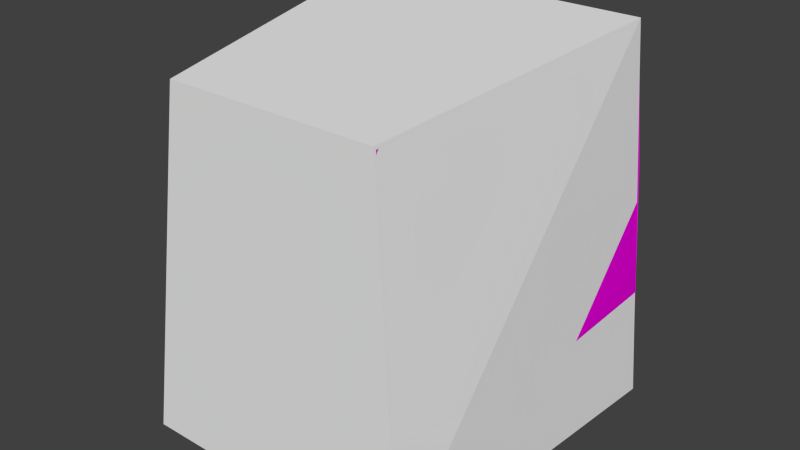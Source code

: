 # Source: tv_old.blend  (saved by Blender 2.73.0; exported with 4.5.12 LTS)
import bpy
from mathutils import Matrix  # noqa: F401  (used for matrix-valued properties, if any)

bpy.ops.wm.read_factory_settings(use_empty=True)
scene = bpy.context.scene
scene.name = 'Scene'

# ---- collections
col_collection_1 = bpy.data.collections.new('Collection 1'); scene.collection.children.link(col_collection_1)

# ---- materials (node trees are filled in below, after node groups)
mat_material_001 = bpy.data.materials.new('Material.001')
mat_material_001.alpha_threshold = 0.0
mat_material_001.roughness = 0.5
mat_material_002 = bpy.data.materials.new('Material.002')
mat_material_002.alpha_threshold = 0.0
mat_material_002.roughness = 0.5
mat_material = bpy.data.materials.new('Material')
mat_material.alpha_threshold = 0.0
mat_material.diffuse_color = (0.8, 0.0, 0.6981, 1.0)
mat_material.roughness = 0.5
mat_material.line_color = (0.0, 0.0, 0.0, 1.0)

# ---- material node trees
mat_material_001.use_nodes = True; mat_material_001.node_tree.nodes.clear()
_N = mat_material_001.node_tree.nodes; _L = mat_material_001.node_tree.links
n0 = _N.new('ShaderNodeOutputMaterial'); n0.name = 'Material Output'; n0.location = (300, 300)
n1 = _N.new('ShaderNodeBsdfDiffuse'); n1.name = 'Diffuse BSDF'; n1.location = (10, 300)
n1.inputs[0].default_value = (0.003301, 0.8, 0.0, 1.0)
_L.new(n1.outputs[0], n0.inputs[0])
n0.is_active_output = True
mat_material_002.use_nodes = True; mat_material_002.node_tree.nodes.clear()
_N = mat_material_002.node_tree.nodes; _L = mat_material_002.node_tree.links
n0 = _N.new('ShaderNodeOutputMaterial'); n0.name = 'Material Output'; n0.location = (300, 300)
n1 = _N.new('ShaderNodeBsdfDiffuse'); n1.name = 'Diffuse BSDF'; n1.location = (10, 300)
n1.inputs[0].default_value = (0.003706, 0.0, 0.8, 1.0)
_L.new(n1.outputs[0], n0.inputs[0])
n0.is_active_output = True

# ---- world
world_world = bpy.data.worlds.new('World'); scene.world = world_world
world_world.color = (0.05088, 0.05088, 0.05088)
world_world.use_sun_shadow = False
world_world.sun_shadow_jitter_overblur = 0.0
world_world.cycles.sampling_method = 'MANUAL'
world_world.cycles.sample_map_resolution = 256

# ---- meshes
me_cube_001 = bpy.data.meshes.new('Cube.001')
me_cube_001.from_pydata([(17.23, -20.06, 0.1878), (-17.23, -20.06, 0.1878), (-20.2, 20.04, 0.1878), (20.2, 20.04, 0.1878), (12.84, -17.77, 41.7), (-12.84, -17.77, 41.7), (-17.69, 17.4, 45.48), (17.69, 17.4, 45.48)], [], [(4, 5, 1, 0), (5, 6, 2, 1), (6, 7, 3, 2), (7, 4, 0, 3), (0, 1, 2, 3), (7, 6, 5, 4)])
me_cube_001.use_remesh_preserve_volume = False
me_cube_001.use_remesh_preserve_attributes = False
me_cube_001.use_mirror_vertex_groups = False
me_cube_001.update()
me_cylinder = bpy.data.meshes.new('Cylinder')
me_cylinder.from_pydata([(-10.91, 19.54, 4.684), (-10.91, 20.81, 4.684), (-9.42, 19.54, 3.605), (-9.42, 20.81, 3.605), (-7.689, 19.54, 4.04), (-7.689, 20.81, 4.04), (-6.737, 19.54, 5.734), (-6.737, 20.81, 5.734), (-7.12, 19.54, 7.695), (-7.12, 20.81, 7.695), (-8.615, 19.54, 8.774), (-8.615, 20.81, 8.774), (-10.35, 19.54, 8.339), (-10.35, 20.81, 8.339), (-11.3, 19.54, 6.645), (-11.3, 20.81, 6.645), (-9.336, 21.86, 4.14), (-7.964, 21.86, 4.485), (-8.699, 21.86, 8.239), (-10.07, 21.86, 7.894), (-9.236, 22.23, 4.789), (-8.297, 22.23, 5.024), (-8.799, 22.23, 7.59), (-9.738, 22.23, 7.355), (6.727, 19.54, 6.19), (6.727, 20.81, 6.19), (7.405, 19.54, 4.334), (7.405, 20.81, 4.334), (9.043, 19.54, 3.565), (9.043, 20.81, 3.565), (10.68, 19.54, 4.334), (10.68, 20.81, 4.334), (11.36, 19.54, 6.19), (11.36, 20.81, 6.19), (10.68, 19.54, 8.045), (10.68, 20.81, 8.045), (9.043, 19.54, 8.814), (9.043, 20.81, 8.814), (7.405, 19.54, 8.045), (7.405, 20.81, 8.045), (7.744, 21.86, 4.718), (9.043, 21.86, 4.108), (10.34, 21.86, 7.661), (9.043, 21.86, 8.271), (8.155, 22.23, 5.184), (9.043, 22.23, 4.767), (9.931, 22.23, 7.195), (9.043, 22.23, 7.612)], [], [(0, 1, 3, 2), (2, 3, 5, 4), (4, 5, 7, 6), (6, 7, 9, 8), (8, 9, 11, 10), (10, 11, 13, 12), (5, 11, 9, 7), (14, 15, 1, 0), (12, 13, 15, 14), (0, 2, 4, 6, 8, 10, 12, 14), (3, 13, 19, 16), (3, 1, 15, 13), (16, 19, 23, 20), (11, 5, 17, 18), (13, 11, 18, 19), (5, 3, 16, 17), (21, 20, 23, 22), (18, 17, 21, 22), (19, 18, 22, 23), (17, 16, 20, 21), (24, 25, 27, 26), (26, 27, 29, 28), (28, 29, 31, 30), (30, 31, 33, 32), (32, 33, 35, 34), (34, 35, 37, 36), (29, 35, 33, 31), (38, 39, 25, 24), (36, 37, 39, 38), (24, 26, 28, 30, 32, 34, 36, 38), (27, 37, 43, 40), (27, 25, 39, 37), (40, 43, 47, 44), (35, 29, 41, 42), (37, 35, 42, 43), (29, 27, 40, 41), (45, 44, 47, 46), (42, 41, 45, 46), (43, 42, 46, 47), (41, 40, 44, 45)])
me_cylinder.polygons.foreach_set('use_smooth', [True] * 40)
_uv = me_cylinder.uv_layers.new(name='UVMap')
_uv.uv.foreach_set('vector', [0.929, 0.392, 0.8558, 0.392, 0.8558, 0.2853, 0.929, 0.2853, 0.4126, 0.5618, 0.4857, 0.5618, 0.4857, 0.665, 0.4126, 0.665, 0.4126, 0.665, 0.4857, 0.665, 0.4857, 0.7775, 0.4126, 0.7775, 0.4126, 0.7775, 0.4857, 0.7775, 0.4857, 0.8931, 0.4126, 0.8931, 0.4126, 0.8931, 0.4857, 0.8931, 0.4857, 0.9998, 0.4126, 0.9998, 0.929, 0.7233, 0.8558, 0.7233, 0.8558, 0.62, 0.929, 0.62, 0.3254, 0.2853, 0.3254, 0.5644, 0.2525, 0.4865, 0.2525, 0.3709, 0.929, 0.5076, 0.8558, 0.5076, 0.8558, 0.392, 0.929, 0.392, 0.929, 0.62, 0.8558, 0.62, 0.8558, 0.5076, 0.929, 0.5076, 0.2525, 0.07814, 0.3254, 0.0002486, 0.4285, 0.005703, 0.5014, 0.09131, 0.5014, 0.2069, 0.4285, 0.2848, 0.3254, 0.2793, 0.2525, 0.1937, 0.08695, 0.286, 0.08695, 0.565, 0.02517, 0.5367, 0.02517, 0.3154, 0.08695, 0.286, 0.1599, 0.3638, 0.1599, 0.4794, 0.08695, 0.565, 0.02517, 0.3154, 0.02517, 0.5367, 0.0002486, 0.5024, 0.0002487, 0.3511, 0.3254, 0.5644, 0.3254, 0.2853, 0.3872, 0.3136, 0.3872, 0.535, 0.7817, 0.6532, 0.6785, 0.6574, 0.688, 0.5896, 0.7699, 0.5863, 0.6785, 0.2894, 0.7817, 0.2853, 0.7722, 0.3531, 0.6904, 0.3563, 0.7031, 0.3968, 0.759, 0.3946, 0.7571, 0.5459, 0.7012, 0.5481, 0.3872, 0.535, 0.3872, 0.3136, 0.4121, 0.348, 0.4121, 0.4992, 0.7699, 0.5863, 0.688, 0.5896, 0.7012, 0.5481, 0.7571, 0.5459, 0.6904, 0.3563, 0.7722, 0.3531, 0.759, 0.3946, 0.7031, 0.3968, 0.2335, 0.4003, 0.1603, 0.4003, 0.1603, 0.286, 0.2335, 0.286, 0.7822, 0.2853, 0.8553, 0.2853, 0.8553, 0.39, 0.7822, 0.39, 0.7822, 0.39, 0.8553, 0.39, 0.8553, 0.4947, 0.7822, 0.4947, 0.7822, 0.4947, 0.8553, 0.4947, 0.8553, 0.609, 0.7822, 0.609, 0.7822, 0.609, 0.8553, 0.609, 0.8553, 0.7233, 0.7822, 0.7233, 0.2335, 0.7239, 0.1603, 0.7239, 0.1603, 0.6193, 0.2335, 0.6193, 0.4863, 0.2853, 0.4863, 0.5613, 0.4126, 0.4739, 0.4126, 0.3596, 0.2335, 0.5146, 0.1603, 0.5146, 0.1603, 0.4003, 0.2335, 0.4003, 0.2335, 0.6193, 0.1603, 0.6193, 0.1603, 0.5146, 0.2335, 0.5146, 0.0002487, 0.09684, 0.07398, 0.009478, 0.1782, 0.0002486, 0.252, 0.07455, 0.252, 0.1889, 0.1782, 0.2762, 0.07398, 0.2855, 0.0002486, 0.2111, 0.5887, 0.0002486, 0.5887, 0.2762, 0.5269, 0.2467, 0.5269, 0.02784, 0.5887, 0.0002486, 0.6624, 0.08761, 0.6624, 0.2019, 0.5887, 0.2762, 0.5269, 0.02784, 0.5269, 0.2467, 0.5019, 0.2109, 0.5019, 0.06133, 0.4863, 0.5613, 0.4863, 0.2853, 0.5481, 0.3148, 0.5481, 0.5337, 0.678, 0.6575, 0.5736, 0.6505, 0.5864, 0.5841, 0.6692, 0.5896, 0.5736, 0.2853, 0.678, 0.2923, 0.6653, 0.3587, 0.5824, 0.3532, 0.5959, 0.3947, 0.6525, 0.3985, 0.6557, 0.5481, 0.5991, 0.5443, 0.5481, 0.5337, 0.5481, 0.3148, 0.5731, 0.3506, 0.5731, 0.5002, 0.6692, 0.5896, 0.5864, 0.5841, 0.5991, 0.5443, 0.6557, 0.5481, 0.5824, 0.3532, 0.6653, 0.3587, 0.6525, 0.3985, 0.5959, 0.3947])
me_cylinder.materials.append(mat_material_001)
me_cylinder.use_remesh_preserve_volume = False
me_cylinder.use_remesh_preserve_attributes = False
me_cylinder.use_mirror_vertex_groups = False
me_cylinder.update()
me_plane = bpy.data.meshes.new('Plane')
me_plane.from_pydata([(17.02, 14.53, 42.66), (17.02, 16.92, 11.75), (-17.02, 14.53, 42.66), (-17.02, 16.92, 11.75), (-10.21, 14.53, 42.66), (-3.405, 14.53, 42.66), (3.405, 14.53, 42.66), (10.21, 14.53, 42.66), (10.21, 16.92, 11.75), (3.405, 16.92, 11.75), (-3.405, 16.92, 11.75), (-10.21, 16.92, 11.75), (17.02, 15.01, 36.48), (17.02, 15.49, 30.29), (17.02, 15.96, 24.11), (17.02, 16.44, 17.93), (-17.02, 16.44, 17.93), (-17.02, 15.96, 24.11), (-17.02, 15.49, 30.29), (-17.02, 15.01, 36.48), (10.21, 17.88, 18.07), (10.21, 17.74, 24.29), (10.21, 17.26, 30.47), (10.21, 16.45, 36.62), (3.405, 17.88, 18.07), (3.405, 17.95, 24.31), (3.405, 17.47, 30.49), (3.405, 16.45, 36.62), (-3.405, 17.88, 18.07), (-3.405, 17.95, 24.31), (-3.405, 17.47, 30.49), (-3.405, 16.45, 36.62), (-10.21, 17.88, 18.07), (-10.21, 17.74, 24.29), (-10.21, 17.26, 30.47), (-10.21, 16.45, 36.62)], [], [(32, 11, 3, 16), (15, 1, 8, 20), (20, 8, 9, 24), (24, 9, 10, 28), (28, 10, 11, 32), (5, 31, 35, 4), (31, 30, 34, 35), (30, 29, 33, 34), (29, 28, 32, 33), (6, 27, 31, 5), (27, 26, 30, 31), (26, 25, 29, 30), (25, 24, 28, 29), (7, 23, 27, 6), (23, 22, 26, 27), (22, 21, 25, 26), (21, 20, 24, 25), (0, 12, 23, 7), (12, 13, 22, 23), (13, 14, 21, 22), (14, 15, 20, 21), (4, 35, 19, 2), (35, 34, 18, 19), (34, 33, 17, 18), (33, 32, 16, 17)])
me_plane.polygons.foreach_set('use_smooth', [True] * 25)
_uv = me_plane.uv_layers.new(name='UVMap')
_uv.uv.foreach_set('vector', [0.2047, 0.7231, 0.2015, 0.9084, 0.00322, 0.9086, 0.003108, 0.728, 0.9976, 0.7276, 0.9976, 0.9087, 0.7988, 0.9087, 0.7959, 0.7229, 0.7959, 0.7229, 0.7988, 0.9087, 0.5997, 0.9104, 0.5989, 0.7242, 0.5989, 0.7242, 0.5997, 0.9104, 0.4006, 0.9104, 0.4014, 0.7241, 0.4014, 0.7241, 0.4006, 0.9104, 0.2015, 0.9084, 0.2047, 0.7231, 0.4005, 9.54e-05, 0.4013, 0.1847, 0.2043, 0.1861, 0.2013, 0.001887, 0.4013, 0.1847, 0.4018, 0.3646, 0.2052, 0.365, 0.2043, 0.1861, 0.4018, 0.3646, 0.4018, 0.5437, 0.2052, 0.544, 0.2052, 0.365, 0.4018, 0.5437, 0.4014, 0.7241, 0.2047, 0.7231, 0.2052, 0.544, 0.5997, 0.0001296, 0.5989, 0.1848, 0.4013, 0.1847, 0.4005, 9.54e-05, 0.5989, 0.1848, 0.5984, 0.3645, 0.4018, 0.3646, 0.4013, 0.1847, 0.5984, 0.3645, 0.5985, 0.5436, 0.4018, 0.5437, 0.4018, 0.3646, 0.5985, 0.5436, 0.5989, 0.7242, 0.4014, 0.7241, 0.4018, 0.5437, 0.799, 0.002247, 0.7957, 0.1859, 0.5989, 0.1848, 0.5997, 0.0001296, 0.7957, 0.1859, 0.7949, 0.3647, 0.5984, 0.3645, 0.5989, 0.1848, 0.7949, 0.3647, 0.7951, 0.5437, 0.5985, 0.5436, 0.5984, 0.3645, 0.7951, 0.5437, 0.7959, 0.7229, 0.5989, 0.7242, 0.5985, 0.5436, 0.9974, 0.002202, 0.9975, 0.1829, 0.7957, 0.1859, 0.799, 0.002247, 0.9975, 0.1829, 0.9999, 0.3645, 0.7949, 0.3647, 0.7957, 0.1859, 0.9999, 0.3645, 0.9998, 0.5461, 0.7951, 0.5437, 0.7949, 0.3647, 0.9998, 0.5461, 0.9976, 0.7276, 0.7959, 0.7229, 0.7951, 0.5437, 0.2013, 0.001887, 0.2043, 0.1861, 0.002243, 0.1832, 0.002186, 0.001949, 0.2043, 0.1861, 0.2052, 0.365, 9.54e-05, 0.365, 0.002243, 0.1832, 0.2052, 0.365, 0.2052, 0.544, 0.0006023, 0.5467, 9.54e-05, 0.365, 0.2052, 0.544, 0.2047, 0.7231, 0.003108, 0.728, 0.0006023, 0.5467])
me_plane.materials.append(mat_material_002)
me_plane.use_remesh_preserve_volume = False
me_plane.use_remesh_preserve_attributes = False
me_plane.use_mirror_vertex_groups = False
me_plane.update()
me_cube = bpy.data.meshes.new('Cube')
me_cube.from_pydata([(-20.0, 20.0, 0.3379), (20.0, 20.0, 0.3379), (16.99, -20.0, 0.3379), (-16.99, -20.0, 0.3379), (-17.52, 17.52, 44.61), (17.52, 17.52, 44.61), (12.92, -17.52, 41.35), (-12.92, -17.52, 41.35), (-19.54, 19.54, 11.05), (19.54, 19.54, 11.05), (16.5, 17.7, 10.22), (-16.5, 14.65, 43.47), (-16.5, 17.7, 10.22), (16.5, 14.65, 43.47), (-14.37, 17.25, 16.06), (14.37, 17.25, 16.06), (-13.82, 15.34, 40.33), (13.82, 15.34, 40.33), (-12.47, 17.52, 45.0), (1.323e-06, 17.52, 45.34), (12.47, 17.52, 45.0), (-12.83, 15.23, 41.13), (1.125e-06, 14.91, 41.67), (12.83, 15.23, 41.13), (-14.21, 19.54, 11.05), (7.297e-06, 19.54, 11.05), (14.21, 19.54, 11.05), (-13.21, 17.47, 15.4), (9.47e-06, 17.47, 15.27), (13.21, 17.47, 15.4), (19.37, 19.04, 16.78), (18.71, 18.53, 28.83), (17.82, 18.02, 39.92), (14.37, 15.39, 38.89), (15.33, 16.27, 28.17), (15.33, 16.99, 17.16), (-19.37, 19.04, 16.78), (-18.71, 18.53, 28.83), (-17.82, 18.02, 39.92), (-14.37, 15.39, 38.89), (-15.33, 16.27, 28.17), (-15.33, 16.99, 17.16)], [(12, 14), (13, 17), (15, 10), (16, 11)], [(0, 1, 2, 3), (4, 7, 6, 5, 20, 19, 18), (1, 9, 30, 31, 32, 5, 6, 2), (2, 6, 7, 3), (4, 38, 37, 36, 8, 0, 3, 7), (0, 8, 24, 25, 26, 9, 1), (38, 4, 16, 39), (20, 5, 17, 23), (33, 17, 5, 32), (24, 8, 14, 27), (4, 18, 21, 16), (18, 19, 22, 21), (19, 20, 23, 22), (9, 26, 29, 15), (26, 25, 28, 29), (25, 24, 27, 28), (15, 35, 30, 9), (35, 34, 31, 30), (34, 33, 32, 31), (8, 36, 41, 14), (36, 37, 40, 41), (37, 38, 39, 40)])
_uv = me_cube.uv_layers.new(name='UVMap')
_uv.uv.foreach_set('vector', [0.2335, 0.0001008, 0.4883, 0.0001008, 0.4691, 0.2549, 0.2527, 0.2549, 0.2492, 0.7407, 0.2786, 0.5165, 0.4432, 0.5165, 0.4726, 0.7407, 0.4403, 0.7409, 0.3609, 0.7431, 0.2815, 0.7409, 0.7217, 0.2933, 0.7084, 0.3604, 0.7049, 0.3889, 0.6981, 0.4273, 0.6808, 0.5023, 0.6628, 0.57, 0.4432, 0.5165, 0.4691, 0.2549, 0.4691, 0.2549, 0.4432, 0.5165, 0.2786, 0.5165, 0.2527, 0.2549, 0.05891, 0.57, 0.04937, 0.5412, 0.0386, 0.4992, 0.02166, 0.4153, 0.01336, 0.3604, 0.0001008, 0.2933, 0.2527, 0.2549, 0.2786, 0.5165, 0.0001008, 0.7433, 0.06887, 0.7463, 0.06887, 0.7804, 0.06889, 0.8714, 0.06915, 0.9624, 0.06938, 0.9967, 0.0001008, 0.9999, 0.2553, 0.7539, 0.2851, 0.7583, 0.2571, 0.7846, 0.248, 0.781, 0.2931, 0.9518, 0.2883, 0.9845, 0.2593, 0.958, 0.2642, 0.9514, 0.25, 0.9618, 0.2593, 0.958, 0.2883, 0.9845, 0.2579, 0.9894, 0.06887, 0.7804, 0.06887, 0.7463, 0.1042, 0.7796, 0.09956, 0.787, 0.2851, 0.7583, 0.2902, 0.7902, 0.2618, 0.7909, 0.2571, 0.7846, 0.2902, 0.7902, 0.2957, 0.8703, 0.2669, 0.8707, 0.2618, 0.7909, 0.2957, 0.8703, 0.2931, 0.9518, 0.2642, 0.9514, 0.2669, 0.8707, 0.06938, 0.9967, 0.06915, 0.9624, 0.1, 0.9558, 0.1045, 0.9631, 0.06915, 0.9624, 0.06889, 0.8714, 0.09885, 0.8713, 0.1, 0.9558, 0.06889, 0.8714, 0.06887, 0.7804, 0.09956, 0.787, 0.09885, 0.8713, 0.1045, 0.9631, 0.112, 0.9691, 0.1066, 0.9976, 0.06938, 0.9967, 0.112, 0.9691, 0.1815, 0.9695, 0.1851, 0.9963, 0.1066, 0.9976, 0.1815, 0.9695, 0.25, 0.9618, 0.2579, 0.9894, 0.1851, 0.9963, 0.06887, 0.7463, 0.106, 0.7454, 0.1115, 0.7736, 0.1042, 0.7796, 0.106, 0.7454, 0.1842, 0.7477, 0.1806, 0.7742, 0.1115, 0.7736, 0.1842, 0.7477, 0.2553, 0.7539, 0.248, 0.781, 0.1806, 0.7742])
me_cube.materials.append(mat_material)
me_cube.use_remesh_preserve_volume = False
me_cube.use_remesh_preserve_attributes = False
me_cube.use_mirror_vertex_groups = False
me_cube.update()

# ---- objects
ob_ucx_tv = bpy.data.objects.new('UCX_tv', me_cube_001)
ob_buttons = bpy.data.objects.new('buttons', me_cylinder)
ob_screen = bpy.data.objects.new('screen', me_plane)
ob_tv = bpy.data.objects.new('tv', me_cube)

# ---- transforms, parenting, visibility, modifiers, constraints
ob_ucx_tv.location = (0.0, 0.0, 0.0)
ob_ucx_tv.hide_viewport = True
ob_ucx_tv.lineart.crease_threshold = 0.0
ob_buttons.location = (0.0, 0.0, 0.0)
ob_buttons.lineart.crease_threshold = 0.0
ob_screen.location = (0.0, 0.0, 0.0)
ob_screen.lineart.crease_threshold = 0.0
ob_tv.location = (0.0, 0.0, 0.0)
ob_tv.lock_rotations_4d = False
ob_tv.empty_display_type = 'ARROWS'
ob_tv.lineart.crease_threshold = 0.0

# ---- collection membership
col_collection_1.objects.link(ob_ucx_tv)
col_collection_1.objects.link(ob_buttons)
col_collection_1.objects.link(ob_screen)
col_collection_1.objects.link(ob_tv)

# ---- scene / render settings (as saved in the file)
scene.frame_start = 1; scene.frame_end = 250; scene.frame_set(1)
scene.render.engine = 'CYCLES'
scene.render.resolution_percentage = 50
scene.render.dither_intensity = 0.0
scene.cycles.use_denoising = False
scene.cycles.samples = 10
scene.cycles.sampling_pattern = 'TABULATED_SOBOL'
scene.cycles.light_sampling_threshold = 0.0
scene.cycles.use_adaptive_sampling = False
scene.cycles.use_light_tree = False
scene.cycles.blur_glossy = 0.0
scene.cycles.pixel_filter_type = 'GAUSSIAN'
scene.cycles.sample_clamp_indirect = 0.0
scene.view_settings.view_transform = 'Standard'
bpy.context.view_layer.update()

# ---- added for rendering (the .blend has no active camera and no usable light): camera, sun
cam_auto = bpy.data.cameras.new('AutoCamera')
cam_auto.lens = 50.0
cam_auto.sensor_width = 36.0
cam_auto.clip_end = 1201.14
ob_auto_camera = bpy.data.objects.new('AutoCamera', cam_auto)
scene.collection.objects.link(ob_auto_camera)
ob_auto_camera.location = (68.4416, -81.0444, 77.5885)
ob_auto_camera.rotation_euler = (1.09748, -7.21219e-08, 0.694738)
scene.camera = ob_auto_camera
light_auto_sun = bpy.data.lights.new('AutoSun', 'SUN')
light_auto_sun.energy = 3.0
light_auto_sun.angle = 0.0523599
ob_auto_sun = bpy.data.objects.new('AutoSun', light_auto_sun)
scene.collection.objects.link(ob_auto_sun)
ob_auto_sun.rotation_euler = (0.872665, 0.174533, 0.523599)
bpy.context.view_layer.update()
